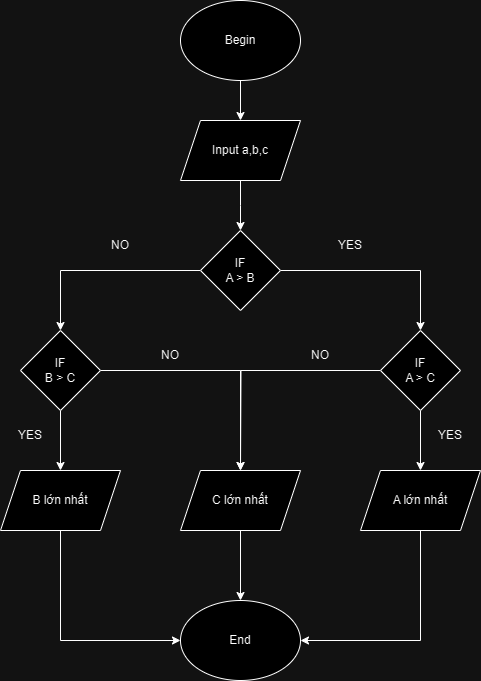

The diagram above was exported from draw.io. Its source (the exported page's mxGraphModel, read from the mxfile embedded in the PNG):
<mxGraphModel dx="996" dy="590" grid="1" gridSize="10" guides="1" tooltips="1" connect="1" arrows="1" fold="1" page="1" pageScale="1" pageWidth="827" pageHeight="1169" math="0" shadow="0">
  <root>
    <mxCell id="WIyWlLk6GJQsqaUBKTNV-0" />
    <mxCell id="WIyWlLk6GJQsqaUBKTNV-1" parent="WIyWlLk6GJQsqaUBKTNV-0" />
    <mxCell id="p6lTphyd7H9RNZyozbV--0" style="edgeStyle=orthogonalEdgeStyle;rounded=0;orthogonalLoop=1;jettySize=auto;html=1;entryX=0.5;entryY=0;entryDx=0;entryDy=0;" edge="1" parent="WIyWlLk6GJQsqaUBKTNV-1" source="p6lTphyd7H9RNZyozbV--1" target="p6lTphyd7H9RNZyozbV--3">
      <mxGeometry relative="1" as="geometry" />
    </mxCell>
    <mxCell id="p6lTphyd7H9RNZyozbV--1" value="Begin" style="ellipse;whiteSpace=wrap;html=1;" vertex="1" parent="WIyWlLk6GJQsqaUBKTNV-1">
      <mxGeometry x="360" y="10" width="120" height="80" as="geometry" />
    </mxCell>
    <mxCell id="p6lTphyd7H9RNZyozbV--2" style="edgeStyle=orthogonalEdgeStyle;rounded=0;orthogonalLoop=1;jettySize=auto;html=1;entryX=0.5;entryY=0;entryDx=0;entryDy=0;" edge="1" parent="WIyWlLk6GJQsqaUBKTNV-1" source="p6lTphyd7H9RNZyozbV--3">
      <mxGeometry relative="1" as="geometry">
        <mxPoint x="420" y="240" as="targetPoint" />
      </mxGeometry>
    </mxCell>
    <mxCell id="p6lTphyd7H9RNZyozbV--3" value="Input a,b,c" style="shape=parallelogram;perimeter=parallelogramPerimeter;whiteSpace=wrap;html=1;fixedSize=1;" vertex="1" parent="WIyWlLk6GJQsqaUBKTNV-1">
      <mxGeometry x="360" y="130" width="120" height="60" as="geometry" />
    </mxCell>
    <mxCell id="p6lTphyd7H9RNZyozbV--12" style="edgeStyle=orthogonalEdgeStyle;rounded=0;orthogonalLoop=1;jettySize=auto;html=1;entryX=0.5;entryY=0;entryDx=0;entryDy=0;" edge="1" parent="WIyWlLk6GJQsqaUBKTNV-1" source="p6lTphyd7H9RNZyozbV--9" target="p6lTphyd7H9RNZyozbV--10">
      <mxGeometry relative="1" as="geometry" />
    </mxCell>
    <mxCell id="p6lTphyd7H9RNZyozbV--13" style="edgeStyle=orthogonalEdgeStyle;rounded=0;orthogonalLoop=1;jettySize=auto;html=1;entryX=0.5;entryY=0;entryDx=0;entryDy=0;" edge="1" parent="WIyWlLk6GJQsqaUBKTNV-1" source="p6lTphyd7H9RNZyozbV--9" target="p6lTphyd7H9RNZyozbV--11">
      <mxGeometry relative="1" as="geometry" />
    </mxCell>
    <mxCell id="p6lTphyd7H9RNZyozbV--9" value="IF &lt;br&gt;A &amp;gt; B" style="rhombus;whiteSpace=wrap;html=1;" vertex="1" parent="WIyWlLk6GJQsqaUBKTNV-1">
      <mxGeometry x="380" y="240" width="80" height="80" as="geometry" />
    </mxCell>
    <mxCell id="p6lTphyd7H9RNZyozbV--19" style="edgeStyle=orthogonalEdgeStyle;rounded=0;orthogonalLoop=1;jettySize=auto;html=1;entryX=0.5;entryY=0;entryDx=0;entryDy=0;" edge="1" parent="WIyWlLk6GJQsqaUBKTNV-1" source="p6lTphyd7H9RNZyozbV--10" target="p6lTphyd7H9RNZyozbV--16">
      <mxGeometry relative="1" as="geometry" />
    </mxCell>
    <mxCell id="p6lTphyd7H9RNZyozbV--23" style="edgeStyle=orthogonalEdgeStyle;rounded=0;orthogonalLoop=1;jettySize=auto;html=1;entryX=0.5;entryY=0;entryDx=0;entryDy=0;" edge="1" parent="WIyWlLk6GJQsqaUBKTNV-1" source="p6lTphyd7H9RNZyozbV--10" target="p6lTphyd7H9RNZyozbV--17">
      <mxGeometry relative="1" as="geometry" />
    </mxCell>
    <mxCell id="p6lTphyd7H9RNZyozbV--10" value="IF&lt;br&gt;B &amp;gt; C" style="rhombus;whiteSpace=wrap;html=1;" vertex="1" parent="WIyWlLk6GJQsqaUBKTNV-1">
      <mxGeometry x="200" y="340" width="80" height="80" as="geometry" />
    </mxCell>
    <mxCell id="p6lTphyd7H9RNZyozbV--20" style="edgeStyle=orthogonalEdgeStyle;rounded=0;orthogonalLoop=1;jettySize=auto;html=1;entryX=0.5;entryY=0;entryDx=0;entryDy=0;" edge="1" parent="WIyWlLk6GJQsqaUBKTNV-1" source="p6lTphyd7H9RNZyozbV--11" target="p6lTphyd7H9RNZyozbV--18">
      <mxGeometry relative="1" as="geometry" />
    </mxCell>
    <mxCell id="p6lTphyd7H9RNZyozbV--24" style="edgeStyle=orthogonalEdgeStyle;rounded=0;orthogonalLoop=1;jettySize=auto;html=1;" edge="1" parent="WIyWlLk6GJQsqaUBKTNV-1" source="p6lTphyd7H9RNZyozbV--11">
      <mxGeometry relative="1" as="geometry">
        <mxPoint x="420" y="480" as="targetPoint" />
      </mxGeometry>
    </mxCell>
    <mxCell id="p6lTphyd7H9RNZyozbV--11" value="IF&lt;br&gt;A &amp;gt; C" style="rhombus;whiteSpace=wrap;html=1;" vertex="1" parent="WIyWlLk6GJQsqaUBKTNV-1">
      <mxGeometry x="560" y="340" width="80" height="80" as="geometry" />
    </mxCell>
    <mxCell id="p6lTphyd7H9RNZyozbV--14" value="YES" style="text;html=1;strokeColor=none;fillColor=none;align=center;verticalAlign=middle;whiteSpace=wrap;rounded=0;" vertex="1" parent="WIyWlLk6GJQsqaUBKTNV-1">
      <mxGeometry x="500" y="240" width="60" height="30" as="geometry" />
    </mxCell>
    <mxCell id="p6lTphyd7H9RNZyozbV--15" value="NO" style="text;html=1;strokeColor=none;fillColor=none;align=center;verticalAlign=middle;whiteSpace=wrap;rounded=0;" vertex="1" parent="WIyWlLk6GJQsqaUBKTNV-1">
      <mxGeometry x="270" y="240" width="60" height="30" as="geometry" />
    </mxCell>
    <mxCell id="p6lTphyd7H9RNZyozbV--32" style="edgeStyle=orthogonalEdgeStyle;rounded=0;orthogonalLoop=1;jettySize=auto;html=1;entryX=0;entryY=0.5;entryDx=0;entryDy=0;" edge="1" parent="WIyWlLk6GJQsqaUBKTNV-1" source="p6lTphyd7H9RNZyozbV--16" target="p6lTphyd7H9RNZyozbV--27">
      <mxGeometry relative="1" as="geometry">
        <Array as="points">
          <mxPoint x="240" y="650" />
        </Array>
      </mxGeometry>
    </mxCell>
    <mxCell id="p6lTphyd7H9RNZyozbV--16" value="B lớn nhất" style="shape=parallelogram;perimeter=parallelogramPerimeter;whiteSpace=wrap;html=1;fixedSize=1;" vertex="1" parent="WIyWlLk6GJQsqaUBKTNV-1">
      <mxGeometry x="180" y="480" width="120" height="60" as="geometry" />
    </mxCell>
    <mxCell id="p6lTphyd7H9RNZyozbV--29" style="edgeStyle=orthogonalEdgeStyle;rounded=0;orthogonalLoop=1;jettySize=auto;html=1;entryX=0.5;entryY=0;entryDx=0;entryDy=0;" edge="1" parent="WIyWlLk6GJQsqaUBKTNV-1" source="p6lTphyd7H9RNZyozbV--17" target="p6lTphyd7H9RNZyozbV--27">
      <mxGeometry relative="1" as="geometry" />
    </mxCell>
    <mxCell id="p6lTphyd7H9RNZyozbV--17" value="C lớn nhất" style="shape=parallelogram;perimeter=parallelogramPerimeter;whiteSpace=wrap;html=1;fixedSize=1;" vertex="1" parent="WIyWlLk6GJQsqaUBKTNV-1">
      <mxGeometry x="360" y="480" width="120" height="60" as="geometry" />
    </mxCell>
    <mxCell id="p6lTphyd7H9RNZyozbV--33" style="edgeStyle=orthogonalEdgeStyle;rounded=0;orthogonalLoop=1;jettySize=auto;html=1;entryX=1;entryY=0.5;entryDx=0;entryDy=0;" edge="1" parent="WIyWlLk6GJQsqaUBKTNV-1" source="p6lTphyd7H9RNZyozbV--18" target="p6lTphyd7H9RNZyozbV--27">
      <mxGeometry relative="1" as="geometry">
        <Array as="points">
          <mxPoint x="600" y="650" />
        </Array>
      </mxGeometry>
    </mxCell>
    <mxCell id="p6lTphyd7H9RNZyozbV--18" value="A lớn nhất" style="shape=parallelogram;perimeter=parallelogramPerimeter;whiteSpace=wrap;html=1;fixedSize=1;" vertex="1" parent="WIyWlLk6GJQsqaUBKTNV-1">
      <mxGeometry x="540" y="480" width="120" height="60" as="geometry" />
    </mxCell>
    <mxCell id="p6lTphyd7H9RNZyozbV--21" value="YES" style="text;html=1;strokeColor=none;fillColor=none;align=center;verticalAlign=middle;whiteSpace=wrap;rounded=0;" vertex="1" parent="WIyWlLk6GJQsqaUBKTNV-1">
      <mxGeometry x="600" y="430" width="60" height="30" as="geometry" />
    </mxCell>
    <mxCell id="p6lTphyd7H9RNZyozbV--22" value="YES" style="text;html=1;strokeColor=none;fillColor=none;align=center;verticalAlign=middle;whiteSpace=wrap;rounded=0;" vertex="1" parent="WIyWlLk6GJQsqaUBKTNV-1">
      <mxGeometry x="180" y="430" width="60" height="30" as="geometry" />
    </mxCell>
    <mxCell id="p6lTphyd7H9RNZyozbV--25" value="NO" style="text;html=1;strokeColor=none;fillColor=none;align=center;verticalAlign=middle;whiteSpace=wrap;rounded=0;" vertex="1" parent="WIyWlLk6GJQsqaUBKTNV-1">
      <mxGeometry x="320" y="350" width="60" height="30" as="geometry" />
    </mxCell>
    <mxCell id="p6lTphyd7H9RNZyozbV--26" value="NO" style="text;html=1;strokeColor=none;fillColor=none;align=center;verticalAlign=middle;whiteSpace=wrap;rounded=0;" vertex="1" parent="WIyWlLk6GJQsqaUBKTNV-1">
      <mxGeometry x="470" y="350" width="60" height="30" as="geometry" />
    </mxCell>
    <mxCell id="p6lTphyd7H9RNZyozbV--27" value="End" style="ellipse;whiteSpace=wrap;html=1;" vertex="1" parent="WIyWlLk6GJQsqaUBKTNV-1">
      <mxGeometry x="360" y="610" width="120" height="80" as="geometry" />
    </mxCell>
  </root>
</mxGraphModel>